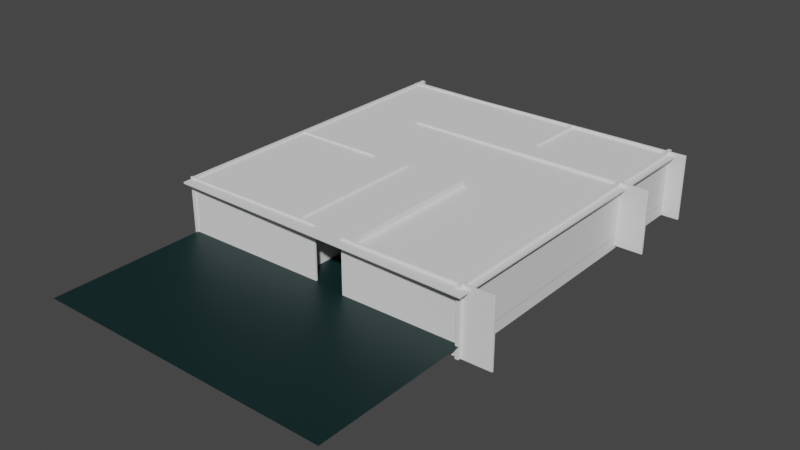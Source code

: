 # Source: FirstLevel.blend  (saved by Blender 3.5.10; exported with 4.5.12 LTS)
import bpy
from mathutils import Matrix  # noqa: F401  (used for matrix-valued properties, if any)

bpy.ops.wm.read_factory_settings(use_empty=True)
scene = bpy.context.scene
scene.name = 'Scene'

# ---- collections
col_collection = bpy.data.collections.new('Collection'); scene.collection.children.link(col_collection)

# ---- materials (node trees are filled in below, after node groups)
mat_material_002 = bpy.data.materials.new('Material.002')
mat_material_002.use_transparent_shadow = False
mat_material_001 = bpy.data.materials.new('Material.001')
mat_material_001.use_transparent_shadow = False

# ---- material node trees
mat_material_002.use_nodes = True; mat_material_002.node_tree.nodes.clear()
_N = mat_material_002.node_tree.nodes; _L = mat_material_002.node_tree.links
n0 = _N.new('ShaderNodeBsdfPrincipled'); n0.name = 'Principled BSDF'; n0.location = (10, 300)
n0.distribution = 'GGX'
n0.subsurface_method = 'RANDOM_WALK_SKIN'
n0.inputs[0].default_value = (0.003196, 0.02079, 0.0206, 1.0)
n0.inputs[3].default_value = 1.45
n0.inputs[27].default_value = (0.0, 0.0, 0.0, 1.0)
n0.inputs[28].default_value = 1.0
n1 = _N.new('ShaderNodeOutputMaterial'); n1.name = 'Material Output'; n1.location = (300, 300)
_L.new(n0.outputs[0], n1.inputs[0])
n1.is_active_output = True
mat_material_001.use_nodes = True; mat_material_001.node_tree.nodes.clear()
_N = mat_material_001.node_tree.nodes; _L = mat_material_001.node_tree.links
n0 = _N.new('ShaderNodeBsdfPrincipled'); n0.name = 'Principled BSDF'; n0.location = (10, 300)
n0.distribution = 'GGX'
n0.subsurface_method = 'RANDOM_WALK_SKIN'
n0.inputs[3].default_value = 1.45
n0.inputs[27].default_value = (0.0, 0.0, 0.0, 1.0)
n0.inputs[28].default_value = 1.0
n1 = _N.new('ShaderNodeOutputMaterial'); n1.name = 'Material Output'; n1.location = (300, 300)
_L.new(n0.outputs[0], n1.inputs[0])
n1.is_active_output = True

# ---- world
world_world = bpy.data.worlds.new('World'); scene.world = world_world
world_world.use_nodes = True; world_world.node_tree.nodes.clear()
_N = world_world.node_tree.nodes; _L = world_world.node_tree.links
n0 = _N.new('ShaderNodeOutputWorld'); n0.name = 'World Output'; n0.location = (300, 300)
n1 = _N.new('ShaderNodeBackground'); n1.name = 'Background'; n1.location = (10, 300)
n1.inputs[0].default_value = (0.05088, 0.05088, 0.05088, 1.0)
_L.new(n1.outputs[0], n0.inputs[0])
n0.is_active_output = True
world_world.color = (0.05088, 0.05088, 0.05088)
world_world.use_sun_shadow = False
world_world.sun_shadow_jitter_overblur = 0.0

# ---- meshes
me_cube_001 = bpy.data.meshes.new('Cube.001')
me_cube_001.from_pydata([(0.1498, 13.0, -5.382), (0.1498, 13.0, 5.382), (0.1498, -13.0, -5.382), (0.1498, -13.0, 5.382), (-0.1498, 13.0, -5.382), (-0.1498, 13.0, 5.382), (-0.1498, -13.0, -5.382), (-0.1498, -13.0, 5.382)], [], [(0, 1, 3, 2), (2, 3, 7, 6), (6, 7, 5, 4), (4, 5, 1, 0), (2, 6, 4, 0), (7, 3, 1, 5)])
_uv = me_cube_001.uv_layers.new(name='UVMap')
_uv.uv.foreach_set('vector', [0.375, 0.0, 0.625, 0.0, 0.625, 0.25, 0.375, 0.25, 0.375, 0.25, 0.625, 0.25, 0.625, 0.5, 0.375, 0.5, 0.375, 0.5, 0.625, 0.5, 0.625, 0.75, 0.375, 0.75, 0.375, 0.75, 0.625, 0.75, 0.625, 1.0, 0.375, 1.0, 0.125, 0.5, 0.375, 0.5, 0.375, 0.75, 0.125, 0.75, 0.625, 0.5, 0.875, 0.5, 0.875, 0.75, 0.625, 0.75])
me_cube_001.update()
me_plane = bpy.data.meshes.new('Plane')
me_plane.from_pydata([(-27.71, -46.15, 0.0), (27.71, -46.15, 0.0), (-27.71, 46.15, 0.0), (27.71, 46.15, 0.0)], [], [(0, 1, 3, 2)])
_uv = me_plane.uv_layers.new(name='UVMap')
_uv.uv.foreach_set('vector', [0.0, 0.0, 1.0, 0.0, 1.0, 1.0, 0.0, 1.0])
me_plane.materials.append(mat_material_002)
me_plane.update()
me_cube_002 = bpy.data.meshes.new('Cube.002')
me_cube_002.from_pydata([(0.1498, 13.0, -5.382), (0.1498, 13.0, 5.382), (0.1498, -13.0, -5.382), (0.1498, -13.0, 5.382), (-0.1498, 13.0, -5.382), (-0.1498, 13.0, 5.382), (-0.1498, -13.0, -5.382), (-0.1498, -13.0, 5.382)], [], [(0, 1, 3, 2), (2, 3, 7, 6), (6, 7, 5, 4), (4, 5, 1, 0), (2, 6, 4, 0), (7, 3, 1, 5)])
_uv = me_cube_002.uv_layers.new(name='UVMap')
_uv.uv.foreach_set('vector', [0.375, 0.0, 0.625, 0.0, 0.625, 0.25, 0.375, 0.25, 0.375, 0.25, 0.625, 0.25, 0.625, 0.5, 0.375, 0.5, 0.375, 0.5, 0.625, 0.5, 0.625, 0.75, 0.375, 0.75, 0.375, 0.75, 0.625, 0.75, 0.625, 1.0, 0.375, 1.0, 0.125, 0.5, 0.375, 0.5, 0.375, 0.75, 0.125, 0.75, 0.625, 0.5, 0.875, 0.5, 0.875, 0.75, 0.625, 0.75])
me_cube_002.update()
me_cube_004 = bpy.data.meshes.new('Cube.004')
me_cube_004.from_pydata([(0.1496, 8.419, -5.819), (0.1496, 8.419, 5.819), (0.1496, -8.419, -5.819), (0.1496, -8.419, 5.819), (-0.1496, 8.419, -5.819), (-0.1496, 8.419, 5.819), (-0.1496, -8.419, -5.819), (-0.1496, -8.419, 5.819)], [], [(0, 1, 3, 2), (2, 3, 7, 6), (6, 7, 5, 4), (4, 5, 1, 0), (2, 6, 4, 0), (7, 3, 1, 5)])
_uv = me_cube_004.uv_layers.new(name='UVMap')
_uv.uv.foreach_set('vector', [0.375, 0.0, 0.625, 0.0, 0.625, 0.25, 0.375, 0.25, 0.375, 0.25, 0.625, 0.25, 0.625, 0.5, 0.375, 0.5, 0.375, 0.5, 0.625, 0.5, 0.625, 0.75, 0.375, 0.75, 0.375, 0.75, 0.625, 0.75, 0.625, 1.0, 0.375, 1.0, 0.125, 0.5, 0.375, 0.5, 0.375, 0.75, 0.125, 0.75, 0.625, 0.5, 0.875, 0.5, 0.875, 0.75, 0.625, 0.75])
me_cube_004.update()
me_cube_005 = bpy.data.meshes.new('Cube.005')
me_cube_005.from_pydata([(0.1498, 31.07, -28.47), (0.1498, 31.07, 28.47), (0.1498, -31.07, -28.47), (0.1498, -31.07, 28.47), (-0.1498, 31.07, -28.47), (-0.1498, 31.07, 28.47), (-0.1498, -31.07, -28.47), (-0.1498, -31.07, 28.47)], [], [(0, 1, 3, 2), (2, 3, 7, 6), (6, 7, 5, 4), (4, 5, 1, 0), (2, 6, 4, 0), (7, 3, 1, 5)])
_uv = me_cube_005.uv_layers.new(name='UVMap')
_uv.uv.foreach_set('vector', [0.375, 0.0, 0.625, 0.0, 0.625, 0.25, 0.375, 0.25, 0.375, 0.25, 0.625, 0.25, 0.625, 0.5, 0.375, 0.5, 0.375, 0.5, 0.625, 0.5, 0.625, 0.75, 0.375, 0.75, 0.375, 0.75, 0.625, 0.75, 0.625, 1.0, 0.375, 1.0, 0.125, 0.5, 0.375, 0.5, 0.375, 0.75, 0.125, 0.75, 0.625, 0.5, 0.875, 0.5, 0.875, 0.75, 0.625, 0.75])
me_cube_005.update()
me_cube_006 = bpy.data.meshes.new('Cube.006')
me_cube_006.from_pydata([(0.3112, 30.63, -6.112), (0.3112, 30.63, 6.112), (0.3112, -30.63, -6.112), (0.3112, -30.63, 6.112), (-0.3112, 30.63, -6.112), (-0.3112, 30.63, 6.112), (-0.3112, -30.63, -6.112), (-0.3112, -30.63, 6.112)], [], [(0, 1, 3, 2), (2, 3, 7, 6), (6, 7, 5, 4), (4, 5, 1, 0), (2, 6, 4, 0), (7, 3, 1, 5)])
_uv = me_cube_006.uv_layers.new(name='UVMap')
_uv.uv.foreach_set('vector', [0.375, 0.0, 0.625, 0.0, 0.625, 0.25, 0.375, 0.25, 0.375, 0.25, 0.625, 0.25, 0.625, 0.5, 0.375, 0.5, 0.375, 0.5, 0.625, 0.5, 0.625, 0.75, 0.375, 0.75, 0.375, 0.75, 0.625, 0.75, 0.625, 1.0, 0.375, 1.0, 0.125, 0.5, 0.375, 0.5, 0.375, 0.75, 0.125, 0.75, 0.625, 0.5, 0.875, 0.5, 0.875, 0.75, 0.625, 0.75])
me_cube_006.update()
me_cube_007 = bpy.data.meshes.new('Cube.007')
me_cube_007.from_pydata([(0.1498, 13.86, -6.137), (0.1498, 13.86, 6.137), (0.1498, -13.86, -6.137), (0.1498, -13.86, 6.137), (-0.1498, 13.86, -6.137), (-0.1498, 13.86, 6.137), (-0.1498, -13.86, -6.137), (-0.1498, -13.86, 6.137)], [], [(0, 1, 3, 2), (2, 3, 7, 6), (6, 7, 5, 4), (4, 5, 1, 0), (2, 6, 4, 0), (7, 3, 1, 5)])
_uv = me_cube_007.uv_layers.new(name='UVMap')
_uv.uv.foreach_set('vector', [0.375, 0.0, 0.625, 0.0, 0.625, 0.25, 0.375, 0.25, 0.375, 0.25, 0.625, 0.25, 0.625, 0.5, 0.375, 0.5, 0.375, 0.5, 0.625, 0.5, 0.625, 0.75, 0.375, 0.75, 0.375, 0.75, 0.625, 0.75, 0.625, 1.0, 0.375, 1.0, 0.125, 0.5, 0.375, 0.5, 0.375, 0.75, 0.125, 0.75, 0.625, 0.5, 0.875, 0.5, 0.875, 0.75, 0.625, 0.75])
me_cube_007.update()
me_cube_009 = bpy.data.meshes.new('Cube.009')
me_cube_009.from_pydata([(0.1498, 13.86, -6.137), (0.1498, 13.86, 6.137), (0.1498, -13.86, -6.137), (0.1498, -13.86, 6.137), (-0.1498, 13.86, -6.137), (-0.1498, 13.86, 6.137), (-0.1498, -13.86, -6.137), (-0.1498, -13.86, 6.137)], [], [(0, 1, 3, 2), (2, 3, 7, 6), (6, 7, 5, 4), (4, 5, 1, 0), (2, 6, 4, 0), (7, 3, 1, 5)])
_uv = me_cube_009.uv_layers.new(name='UVMap')
_uv.uv.foreach_set('vector', [0.375, 0.0, 0.625, 0.0, 0.625, 0.25, 0.375, 0.25, 0.375, 0.25, 0.625, 0.25, 0.625, 0.5, 0.375, 0.5, 0.375, 0.5, 0.625, 0.5, 0.625, 0.75, 0.375, 0.75, 0.375, 0.75, 0.625, 0.75, 0.625, 1.0, 0.375, 1.0, 0.125, 0.5, 0.375, 0.5, 0.375, 0.75, 0.125, 0.75, 0.625, 0.5, 0.875, 0.5, 0.875, 0.75, 0.625, 0.75])
me_cube_009.update()
me_cube_010 = bpy.data.meshes.new('Cube.010')
me_cube_010.from_pydata([(0.1502, 29.57, -6.137), (0.1502, 29.57, 6.137), (0.1502, -29.57, -6.137), (0.1502, -29.57, 6.137), (-0.1502, 29.57, -6.137), (-0.1502, 29.57, 6.137), (-0.1502, -29.57, -6.137), (-0.1502, -29.57, 6.137)], [], [(0, 1, 3, 2), (2, 3, 7, 6), (6, 7, 5, 4), (4, 5, 1, 0), (2, 6, 4, 0), (7, 3, 1, 5)])
_uv = me_cube_010.uv_layers.new(name='UVMap')
_uv.uv.foreach_set('vector', [0.375, 0.0, 0.625, 0.0, 0.625, 0.25, 0.375, 0.25, 0.375, 0.25, 0.625, 0.25, 0.625, 0.5, 0.375, 0.5, 0.375, 0.5, 0.625, 0.5, 0.625, 0.75, 0.375, 0.75, 0.375, 0.75, 0.625, 0.75, 0.625, 1.0, 0.375, 1.0, 0.125, 0.5, 0.375, 0.5, 0.375, 0.75, 0.125, 0.75, 0.625, 0.5, 0.875, 0.5, 0.875, 0.75, 0.625, 0.75])
me_cube_010.update()
me_cube_011 = bpy.data.meshes.new('Cube.011')
me_cube_011.from_pydata([(0.3112, 30.63, -6.112), (0.3112, 30.63, 6.112), (0.3112, -30.63, -6.112), (0.3112, -30.63, 6.112), (-0.3112, 30.63, -6.112), (-0.3112, 30.63, 6.112), (-0.3112, -30.63, -6.112), (-0.3112, -30.63, 6.112)], [], [(0, 1, 3, 2), (2, 3, 7, 6), (6, 7, 5, 4), (4, 5, 1, 0), (2, 6, 4, 0), (7, 3, 1, 5)])
_uv = me_cube_011.uv_layers.new(name='UVMap')
_uv.uv.foreach_set('vector', [0.375, 0.0, 0.625, 0.0, 0.625, 0.25, 0.375, 0.25, 0.375, 0.25, 0.625, 0.25, 0.625, 0.5, 0.375, 0.5, 0.375, 0.5, 0.625, 0.5, 0.625, 0.75, 0.375, 0.75, 0.375, 0.75, 0.625, 0.75, 0.625, 1.0, 0.375, 1.0, 0.125, 0.5, 0.375, 0.5, 0.375, 0.75, 0.125, 0.75, 0.625, 0.5, 0.875, 0.5, 0.875, 0.75, 0.625, 0.75])
me_cube_011.update()
me_cube_012 = bpy.data.meshes.new('Cube.012')
me_cube_012.from_pydata([(0.1498, 23.84, -5.819), (0.1498, 23.84, 5.819), (0.1498, -23.84, -5.819), (0.1498, -23.84, 5.819), (-0.1498, 23.84, -5.819), (-0.1498, 23.84, 5.819), (-0.1498, -23.84, -5.819), (-0.1498, -23.84, 5.819)], [], [(0, 1, 3, 2), (2, 3, 7, 6), (6, 7, 5, 4), (4, 5, 1, 0), (2, 6, 4, 0), (7, 3, 1, 5)])
_uv = me_cube_012.uv_layers.new(name='UVMap')
_uv.uv.foreach_set('vector', [0.375, 0.0, 0.625, 0.0, 0.625, 0.25, 0.375, 0.25, 0.375, 0.25, 0.625, 0.25, 0.625, 0.5, 0.375, 0.5, 0.375, 0.5, 0.625, 0.5, 0.625, 0.75, 0.375, 0.75, 0.375, 0.75, 0.625, 0.75, 0.625, 1.0, 0.375, 1.0, 0.125, 0.5, 0.375, 0.5, 0.375, 0.75, 0.125, 0.75, 0.625, 0.5, 0.875, 0.5, 0.875, 0.75, 0.625, 0.75])
me_cube_012.update()
me_cube_013 = bpy.data.meshes.new('Cube.013')
me_cube_013.from_pydata([(0.1496, 5.585, -5.819), (0.1496, 5.585, 5.819), (0.1496, -5.585, -5.819), (0.1496, -5.585, 5.819), (-0.1496, 5.585, -5.819), (-0.1496, 5.585, 5.819), (-0.1496, -5.585, -5.819), (-0.1496, -5.585, 5.819)], [], [(0, 1, 3, 2), (2, 3, 7, 6), (6, 7, 5, 4), (4, 5, 1, 0), (2, 6, 4, 0), (7, 3, 1, 5)])
_uv = me_cube_013.uv_layers.new(name='UVMap')
_uv.uv.foreach_set('vector', [0.375, 0.0, 0.625, 0.0, 0.625, 0.25, 0.375, 0.25, 0.375, 0.25, 0.625, 0.25, 0.625, 0.5, 0.375, 0.5, 0.375, 0.5, 0.625, 0.5, 0.625, 0.75, 0.375, 0.75, 0.375, 0.75, 0.625, 0.75, 0.625, 1.0, 0.375, 1.0, 0.125, 0.5, 0.375, 0.5, 0.375, 0.75, 0.125, 0.75, 0.625, 0.5, 0.875, 0.5, 0.875, 0.75, 0.625, 0.75])
me_cube_013.materials.append(mat_material_001)
me_cube_013.update()

# ---- objects
ob_cube = bpy.data.objects.new('Cube', me_cube_001)
ob_plane = bpy.data.objects.new('Plane', me_plane)
ob_cube_001 = bpy.data.objects.new('Cube.001', me_cube_002)
ob_cube_002 = bpy.data.objects.new('Cube.002', me_cube_004)
ob_cube_003 = bpy.data.objects.new('Cube.003', me_cube_005)
ob_cube_004 = bpy.data.objects.new('Cube.004', me_cube_006)
ob_cube_005 = bpy.data.objects.new('Cube.005', me_cube_007)
ob_cube_007 = bpy.data.objects.new('Cube.007', me_cube_009)
ob_cube_008 = bpy.data.objects.new('Cube.008', me_cube_010)
ob_cube_009 = bpy.data.objects.new('Cube.009', me_cube_011)
ob_cube_010 = bpy.data.objects.new('Cube.010', me_cube_012)
ob_cube_011 = bpy.data.objects.new('Cube.011', me_cube_013)

# ---- transforms, parenting, visibility, modifiers, constraints
ob_cube.location = (-4.051, -16.31, 4.624)
ob_plane.location = (0.0, -12.94, 0.0)
ob_cube_001.location = (7.894, -16.31, 5.314)
ob_cube_002.location = (-19.33, -4.016, 4.216)
ob_cube_002.rotation_euler = (0.0, -0.0, 1.582)
ob_cube_002.scale = (1.0, 1.0, 1.0)
ob_cube_003.location = (0.404, -0.9978, 9.429)
ob_cube_003.rotation_euler = (0.0, -1.566, 0.0)
ob_cube_003.scale = (1.0, 1.0, 1.0)
ob_cube_004.location = (-27.74, 0.1995, 3.918)
ob_cube_005.location = (-14.5, -29.86, 3.85)
ob_cube_005.rotation_euler = (0.0, -0.0, 1.592)
ob_cube_005.scale = (1.0, 1.0, 1.0)
ob_cube_007.location = (19.24, -29.86, 3.85)
ob_cube_007.rotation_euler = (0.0, -0.0, 1.592)
ob_cube_007.scale = (1.0, 1.0, 1.0)
ob_cube_008.location = (1.271, 29.44, 3.85)
ob_cube_008.rotation_euler = (0.0, -0.0, 1.592)
ob_cube_008.scale = (1.0, 1.0, 1.0)
ob_cube_009.location = (27.37, 0.1995, 3.918)
ob_cube_010.location = (8.959, 13.06, 4.216)
ob_cube_010.rotation_euler = (0.0, -0.0, 1.582)
ob_cube_010.scale = (1.0, 1.0, 1.0)
ob_cube_011.location = (8.168, 23.93, 4.216)
ob_cube_011.rotation_euler = (0.004178, -0.000279, -0.01351)
ob_cube_011.scale = (1.0, 1.0, 1.0)

# ---- collection membership
col_collection.objects.link(ob_cube)
col_collection.objects.link(ob_plane)
col_collection.objects.link(ob_cube_001)
col_collection.objects.link(ob_cube_002)
col_collection.objects.link(ob_cube_003)
col_collection.objects.link(ob_cube_004)
col_collection.objects.link(ob_cube_005)
col_collection.objects.link(ob_cube_007)
col_collection.objects.link(ob_cube_008)
col_collection.objects.link(ob_cube_009)
col_collection.objects.link(ob_cube_010)
col_collection.objects.link(ob_cube_011)

# ---- scene / render settings (as saved in the file)
scene.frame_start = 1; scene.frame_end = 250; scene.frame_set(1)
scene.render.engine = 'BLENDER_EEVEE_NEXT'
scene.cycles.sampling_pattern = 'TABULATED_SOBOL'
scene.view_settings.view_transform = 'Filmic'
bpy.context.view_layer.update()

# ---- added for rendering (the .blend has no active camera and no usable light): camera, sun
cam_auto = bpy.data.cameras.new('AutoCamera')
cam_auto.lens = 50.0
cam_auto.sensor_width = 36.0
cam_auto.clip_end = 1812.94
ob_auto_camera = bpy.data.objects.new('AutoCamera', cam_auto)
scene.collection.objects.link(ob_auto_camera)
ob_auto_camera.location = (105.669, -136.904, 86.8462)
ob_auto_camera.rotation_euler = (1.09748, -7.21219e-08, 0.694738)
scene.camera = ob_auto_camera
light_auto_sun = bpy.data.lights.new('AutoSun', 'SUN')
light_auto_sun.energy = 3.0
light_auto_sun.angle = 0.0523599
ob_auto_sun = bpy.data.objects.new('AutoSun', light_auto_sun)
scene.collection.objects.link(ob_auto_sun)
ob_auto_sun.rotation_euler = (0.872665, 0.174533, 0.523599)
bpy.context.view_layer.update()

